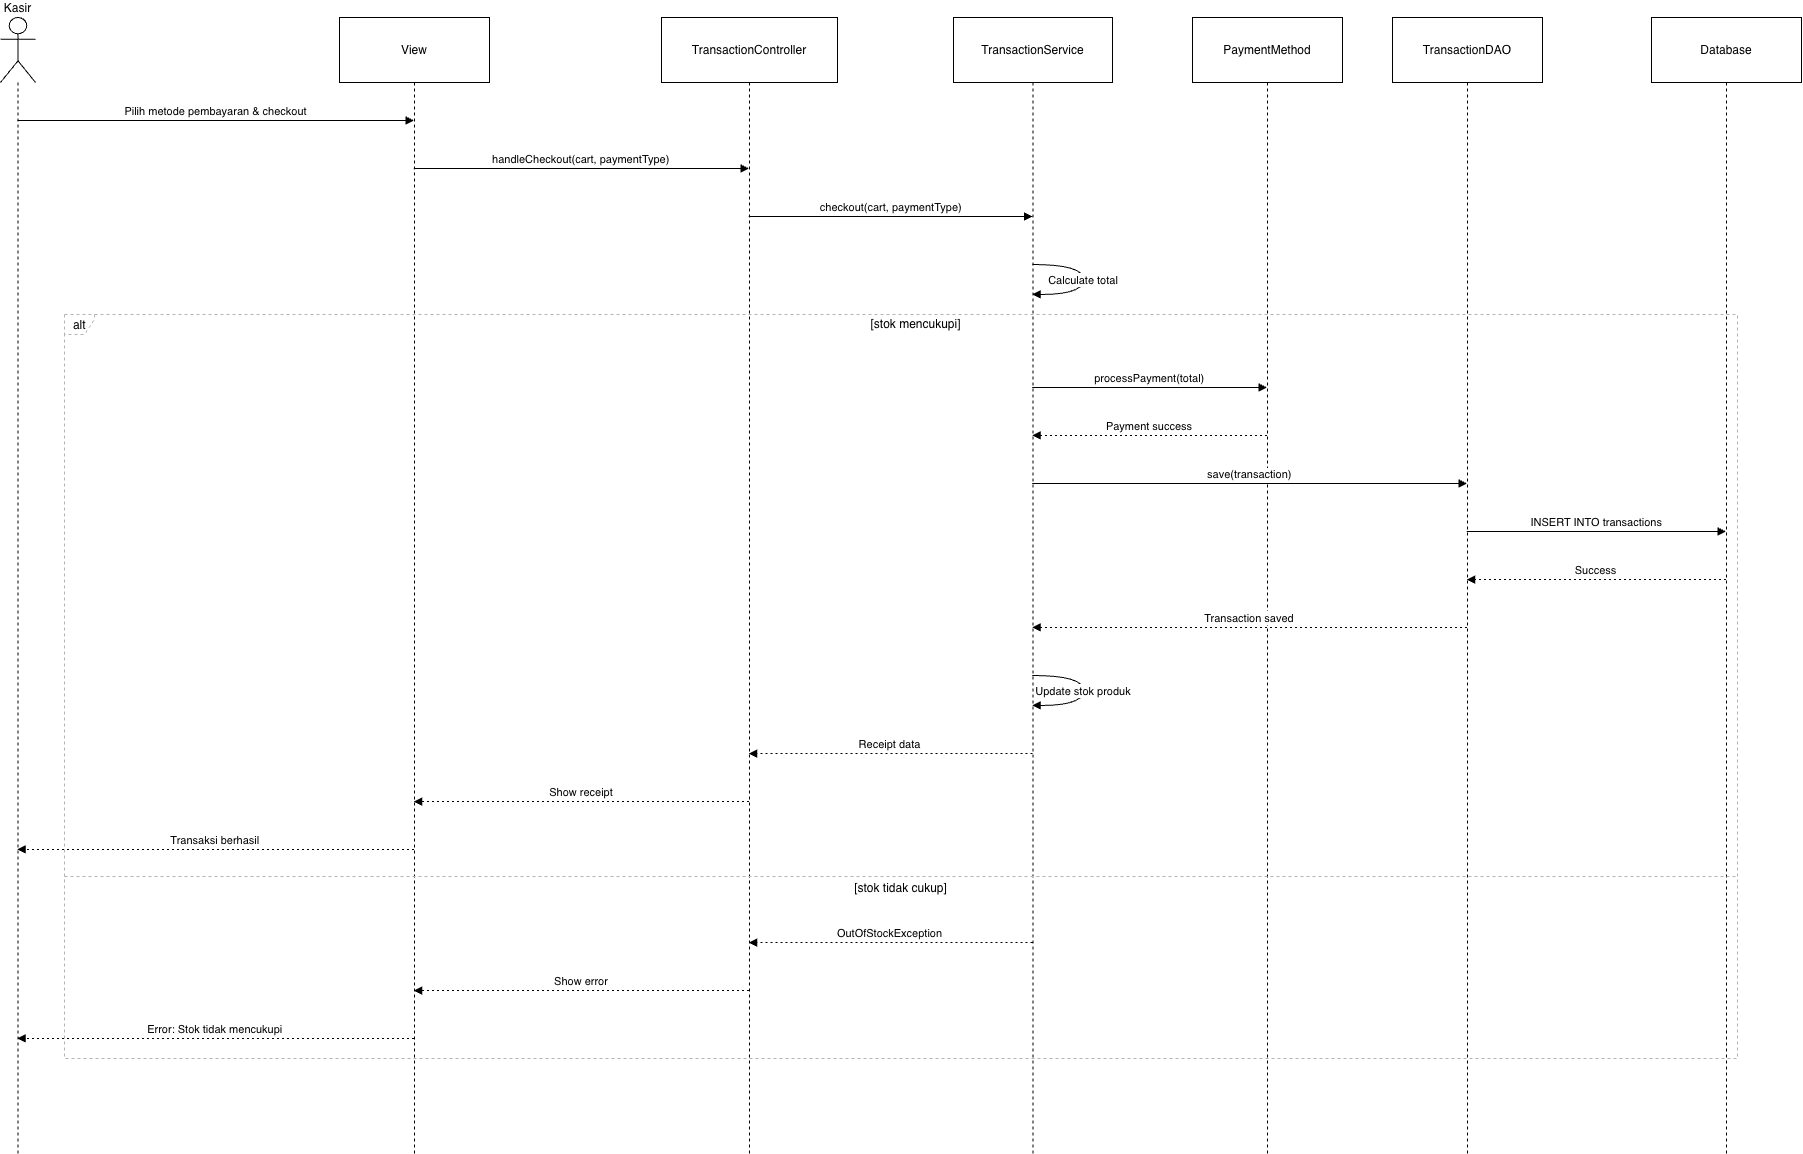

The diagram above was exported from draw.io. Its source (the exported page's mxGraphModel, read from the mxfile embedded in the PNG):
<mxGraphModel dx="1519" dy="725" grid="1" gridSize="10" guides="1" tooltips="1" connect="1" arrows="1" fold="1" page="1" pageScale="1" pageWidth="827" pageHeight="1169" math="0" shadow="0">
  <root>
    <mxCell id="0" />
    <mxCell id="1" parent="0" />
    <mxCell id="K649Z3QRAx16KaAfWzTU-1" parent="1" style="shape=umlLifeline;perimeter=lifelinePerimeter;whiteSpace=wrap;container=1;dropTarget=0;collapsible=0;recursiveResize=0;outlineConnect=0;portConstraint=eastwest;newEdgeStyle={&quot;edgeStyle&quot;:&quot;elbowEdgeStyle&quot;,&quot;elbow&quot;:&quot;vertical&quot;,&quot;curved&quot;:0,&quot;rounded&quot;:0};participant=umlActor;verticalAlign=bottom;labelPosition=center;verticalLabelPosition=top;align=center;size=65;" value="Kasir" vertex="1">
      <mxGeometry height="1136" width="35" x="20" y="20" as="geometry" />
    </mxCell>
    <mxCell id="K649Z3QRAx16KaAfWzTU-2" parent="1" style="shape=umlLifeline;perimeter=lifelinePerimeter;whiteSpace=wrap;container=1;dropTarget=0;collapsible=0;recursiveResize=0;outlineConnect=0;portConstraint=eastwest;newEdgeStyle={&quot;edgeStyle&quot;:&quot;elbowEdgeStyle&quot;,&quot;elbow&quot;:&quot;vertical&quot;,&quot;curved&quot;:0,&quot;rounded&quot;:0};size=65;" value="View" vertex="1">
      <mxGeometry height="1136" width="150" x="359" y="20" as="geometry" />
    </mxCell>
    <mxCell id="K649Z3QRAx16KaAfWzTU-3" parent="1" style="shape=umlLifeline;perimeter=lifelinePerimeter;whiteSpace=wrap;container=1;dropTarget=0;collapsible=0;recursiveResize=0;outlineConnect=0;portConstraint=eastwest;newEdgeStyle={&quot;edgeStyle&quot;:&quot;elbowEdgeStyle&quot;,&quot;elbow&quot;:&quot;vertical&quot;,&quot;curved&quot;:0,&quot;rounded&quot;:0};size=65;" value="TransactionController" vertex="1">
      <mxGeometry height="1136" width="176" x="681" y="20" as="geometry" />
    </mxCell>
    <mxCell id="K649Z3QRAx16KaAfWzTU-4" parent="1" style="shape=umlLifeline;perimeter=lifelinePerimeter;whiteSpace=wrap;container=1;dropTarget=0;collapsible=0;recursiveResize=0;outlineConnect=0;portConstraint=eastwest;newEdgeStyle={&quot;edgeStyle&quot;:&quot;elbowEdgeStyle&quot;,&quot;elbow&quot;:&quot;vertical&quot;,&quot;curved&quot;:0,&quot;rounded&quot;:0};size=65;" value="TransactionService" vertex="1">
      <mxGeometry height="1136" width="159" x="973" y="20" as="geometry" />
    </mxCell>
    <mxCell id="K649Z3QRAx16KaAfWzTU-5" parent="1" style="shape=umlLifeline;perimeter=lifelinePerimeter;whiteSpace=wrap;container=1;dropTarget=0;collapsible=0;recursiveResize=0;outlineConnect=0;portConstraint=eastwest;newEdgeStyle={&quot;edgeStyle&quot;:&quot;elbowEdgeStyle&quot;,&quot;elbow&quot;:&quot;vertical&quot;,&quot;curved&quot;:0,&quot;rounded&quot;:0};size=65;" value="PaymentMethod" vertex="1">
      <mxGeometry height="1136" width="150" x="1212" y="20" as="geometry" />
    </mxCell>
    <mxCell id="K649Z3QRAx16KaAfWzTU-6" parent="1" style="shape=umlLifeline;perimeter=lifelinePerimeter;whiteSpace=wrap;container=1;dropTarget=0;collapsible=0;recursiveResize=0;outlineConnect=0;portConstraint=eastwest;newEdgeStyle={&quot;edgeStyle&quot;:&quot;elbowEdgeStyle&quot;,&quot;elbow&quot;:&quot;vertical&quot;,&quot;curved&quot;:0,&quot;rounded&quot;:0};size=65;" value="TransactionDAO" vertex="1">
      <mxGeometry height="1136" width="150" x="1412" y="20" as="geometry" />
    </mxCell>
    <mxCell id="K649Z3QRAx16KaAfWzTU-7" parent="1" style="shape=umlLifeline;perimeter=lifelinePerimeter;whiteSpace=wrap;container=1;dropTarget=0;collapsible=0;recursiveResize=0;outlineConnect=0;portConstraint=eastwest;newEdgeStyle={&quot;edgeStyle&quot;:&quot;elbowEdgeStyle&quot;,&quot;elbow&quot;:&quot;vertical&quot;,&quot;curved&quot;:0,&quot;rounded&quot;:0};size=65;" value="Database" vertex="1">
      <mxGeometry height="1136" width="150" x="1671" y="20" as="geometry" />
    </mxCell>
    <mxCell id="K649Z3QRAx16KaAfWzTU-8" parent="1" style="shape=umlFrame;dashed=1;pointerEvents=0;dropTarget=0;strokeColor=#B3B3B3;height=20;width=30" value="alt" vertex="1">
      <mxGeometry height="744" width="1673" x="84" y="317" as="geometry" />
    </mxCell>
    <mxCell id="K649Z3QRAx16KaAfWzTU-9" parent="K649Z3QRAx16KaAfWzTU-8" style="text;strokeColor=none;fillColor=none;align=center;verticalAlign=middle;whiteSpace=wrap;" value="[stok mencukupi]" vertex="1">
      <mxGeometry height="20" width="1643" x="30" as="geometry" />
    </mxCell>
    <mxCell id="K649Z3QRAx16KaAfWzTU-10" parent="K649Z3QRAx16KaAfWzTU-8" style="shape=line;dashed=1;whiteSpace=wrap;verticalAlign=top;labelPosition=center;verticalLabelPosition=middle;align=center;strokeColor=#B3B3B3;" value="[stok tidak cukup]" vertex="1">
      <mxGeometry height="4" width="1673" y="560" as="geometry" />
    </mxCell>
    <mxCell id="K649Z3QRAx16KaAfWzTU-11" edge="1" parent="1" source="K649Z3QRAx16KaAfWzTU-1" style="verticalAlign=bottom;edgeStyle=elbowEdgeStyle;elbow=vertical;curved=0;rounded=0;endArrow=block;" target="K649Z3QRAx16KaAfWzTU-2" value="Pilih metode pembayaran &amp; checkout">
      <mxGeometry relative="1" as="geometry">
        <Array as="points">
          <mxPoint x="273" y="123" />
        </Array>
      </mxGeometry>
    </mxCell>
    <mxCell id="K649Z3QRAx16KaAfWzTU-12" edge="1" parent="1" source="K649Z3QRAx16KaAfWzTU-2" style="verticalAlign=bottom;edgeStyle=elbowEdgeStyle;elbow=vertical;curved=0;rounded=0;endArrow=block;" target="K649Z3QRAx16KaAfWzTU-3" value="handleCheckout(cart, paymentType)">
      <mxGeometry relative="1" as="geometry">
        <Array as="points">
          <mxPoint x="610" y="171" />
        </Array>
      </mxGeometry>
    </mxCell>
    <mxCell id="K649Z3QRAx16KaAfWzTU-13" edge="1" parent="1" source="K649Z3QRAx16KaAfWzTU-3" style="verticalAlign=bottom;edgeStyle=elbowEdgeStyle;elbow=vertical;curved=0;rounded=0;endArrow=block;" target="K649Z3QRAx16KaAfWzTU-4" value="checkout(cart, paymentType)">
      <mxGeometry relative="1" as="geometry">
        <Array as="points">
          <mxPoint x="919" y="219" />
        </Array>
      </mxGeometry>
    </mxCell>
    <mxCell id="K649Z3QRAx16KaAfWzTU-14" edge="1" parent="1" source="K649Z3QRAx16KaAfWzTU-4" style="curved=1;endArrow=block;rounded=0;" target="K649Z3QRAx16KaAfWzTU-4" value="Calculate total">
      <mxGeometry relative="1" as="geometry">
        <Array as="points">
          <mxPoint x="1103" y="267" />
          <mxPoint x="1103" y="297" />
        </Array>
      </mxGeometry>
    </mxCell>
    <mxCell id="K649Z3QRAx16KaAfWzTU-15" edge="1" parent="1" source="K649Z3QRAx16KaAfWzTU-4" style="verticalAlign=bottom;edgeStyle=elbowEdgeStyle;elbow=vertical;curved=0;rounded=0;endArrow=block;" target="K649Z3QRAx16KaAfWzTU-5" value="processPayment(total)">
      <mxGeometry relative="1" as="geometry">
        <Array as="points">
          <mxPoint x="1178" y="390" />
        </Array>
      </mxGeometry>
    </mxCell>
    <mxCell id="K649Z3QRAx16KaAfWzTU-16" edge="1" parent="1" source="K649Z3QRAx16KaAfWzTU-5" style="verticalAlign=bottom;edgeStyle=elbowEdgeStyle;elbow=vertical;curved=0;rounded=0;dashed=1;dashPattern=2 3;endArrow=block;" target="K649Z3QRAx16KaAfWzTU-4" value="Payment success">
      <mxGeometry relative="1" as="geometry">
        <Array as="points">
          <mxPoint x="1181" y="438" />
        </Array>
      </mxGeometry>
    </mxCell>
    <mxCell id="K649Z3QRAx16KaAfWzTU-17" edge="1" parent="1" source="K649Z3QRAx16KaAfWzTU-4" style="verticalAlign=bottom;edgeStyle=elbowEdgeStyle;elbow=vertical;curved=0;rounded=0;endArrow=block;" target="K649Z3QRAx16KaAfWzTU-6" value="save(transaction)">
      <mxGeometry relative="1" as="geometry">
        <Array as="points">
          <mxPoint x="1278" y="486" />
        </Array>
      </mxGeometry>
    </mxCell>
    <mxCell id="K649Z3QRAx16KaAfWzTU-18" edge="1" parent="1" source="K649Z3QRAx16KaAfWzTU-6" style="verticalAlign=bottom;edgeStyle=elbowEdgeStyle;elbow=vertical;curved=0;rounded=0;endArrow=block;" target="K649Z3QRAx16KaAfWzTU-7" value="INSERT INTO transactions">
      <mxGeometry relative="1" as="geometry">
        <Array as="points">
          <mxPoint x="1625" y="534" />
        </Array>
      </mxGeometry>
    </mxCell>
    <mxCell id="K649Z3QRAx16KaAfWzTU-19" edge="1" parent="1" source="K649Z3QRAx16KaAfWzTU-7" style="verticalAlign=bottom;edgeStyle=elbowEdgeStyle;elbow=vertical;curved=0;rounded=0;dashed=1;dashPattern=2 3;endArrow=block;" target="K649Z3QRAx16KaAfWzTU-6" value="Success">
      <mxGeometry relative="1" as="geometry">
        <Array as="points">
          <mxPoint x="1628" y="582" />
        </Array>
      </mxGeometry>
    </mxCell>
    <mxCell id="K649Z3QRAx16KaAfWzTU-20" edge="1" parent="1" source="K649Z3QRAx16KaAfWzTU-6" style="verticalAlign=bottom;edgeStyle=elbowEdgeStyle;elbow=vertical;curved=0;rounded=0;dashed=1;dashPattern=2 3;endArrow=block;" target="K649Z3QRAx16KaAfWzTU-4" value="Transaction saved">
      <mxGeometry relative="1" as="geometry">
        <Array as="points">
          <mxPoint x="1281" y="630" />
        </Array>
      </mxGeometry>
    </mxCell>
    <mxCell id="K649Z3QRAx16KaAfWzTU-21" edge="1" parent="1" source="K649Z3QRAx16KaAfWzTU-4" style="curved=1;endArrow=block;rounded=0;" target="K649Z3QRAx16KaAfWzTU-4" value="Update stok produk">
      <mxGeometry relative="1" as="geometry">
        <Array as="points">
          <mxPoint x="1103" y="678" />
          <mxPoint x="1103" y="708" />
        </Array>
      </mxGeometry>
    </mxCell>
    <mxCell id="K649Z3QRAx16KaAfWzTU-22" edge="1" parent="1" source="K649Z3QRAx16KaAfWzTU-4" style="verticalAlign=bottom;edgeStyle=elbowEdgeStyle;elbow=vertical;curved=0;rounded=0;dashed=1;dashPattern=2 3;endArrow=block;" target="K649Z3QRAx16KaAfWzTU-3" value="Receipt data">
      <mxGeometry relative="1" as="geometry">
        <Array as="points">
          <mxPoint x="922" y="756" />
        </Array>
      </mxGeometry>
    </mxCell>
    <mxCell id="K649Z3QRAx16KaAfWzTU-23" edge="1" parent="1" source="K649Z3QRAx16KaAfWzTU-3" style="verticalAlign=bottom;edgeStyle=elbowEdgeStyle;elbow=vertical;curved=0;rounded=0;dashed=1;dashPattern=2 3;endArrow=block;" target="K649Z3QRAx16KaAfWzTU-2" value="Show receipt">
      <mxGeometry relative="1" as="geometry">
        <Array as="points">
          <mxPoint x="613" y="804" />
        </Array>
      </mxGeometry>
    </mxCell>
    <mxCell id="K649Z3QRAx16KaAfWzTU-24" edge="1" parent="1" source="K649Z3QRAx16KaAfWzTU-2" style="verticalAlign=bottom;edgeStyle=elbowEdgeStyle;elbow=vertical;curved=0;rounded=0;dashed=1;dashPattern=2 3;endArrow=block;" target="K649Z3QRAx16KaAfWzTU-1" value="Transaksi berhasil">
      <mxGeometry relative="1" as="geometry">
        <Array as="points">
          <mxPoint x="276" y="852" />
        </Array>
      </mxGeometry>
    </mxCell>
    <mxCell id="K649Z3QRAx16KaAfWzTU-25" edge="1" parent="1" source="K649Z3QRAx16KaAfWzTU-4" style="verticalAlign=bottom;edgeStyle=elbowEdgeStyle;elbow=vertical;curved=0;rounded=0;dashed=1;dashPattern=2 3;endArrow=block;" target="K649Z3QRAx16KaAfWzTU-3" value="OutOfStockException">
      <mxGeometry relative="1" as="geometry">
        <Array as="points">
          <mxPoint x="922" y="945" />
        </Array>
      </mxGeometry>
    </mxCell>
    <mxCell id="K649Z3QRAx16KaAfWzTU-26" edge="1" parent="1" source="K649Z3QRAx16KaAfWzTU-3" style="verticalAlign=bottom;edgeStyle=elbowEdgeStyle;elbow=vertical;curved=0;rounded=0;dashed=1;dashPattern=2 3;endArrow=block;" target="K649Z3QRAx16KaAfWzTU-2" value="Show error">
      <mxGeometry relative="1" as="geometry">
        <Array as="points">
          <mxPoint x="613" y="993" />
        </Array>
      </mxGeometry>
    </mxCell>
    <mxCell id="K649Z3QRAx16KaAfWzTU-27" edge="1" parent="1" source="K649Z3QRAx16KaAfWzTU-2" style="verticalAlign=bottom;edgeStyle=elbowEdgeStyle;elbow=vertical;curved=0;rounded=0;dashed=1;dashPattern=2 3;endArrow=block;" target="K649Z3QRAx16KaAfWzTU-1" value="Error: Stok tidak mencukupi">
      <mxGeometry relative="1" as="geometry">
        <Array as="points">
          <mxPoint x="276" y="1041" />
        </Array>
      </mxGeometry>
    </mxCell>
  </root>
</mxGraphModel>